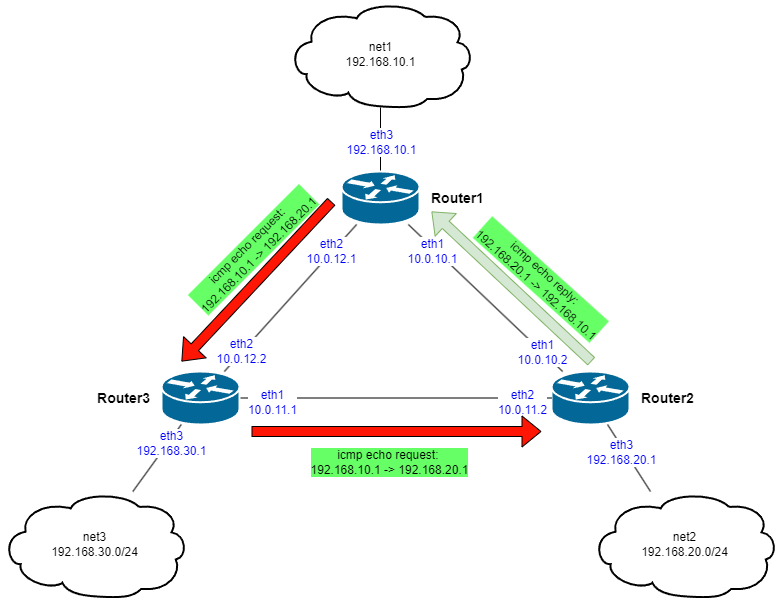

The diagram above was exported from draw.io. Its source (the exported page's mxGraphModel, read from the mxfile embedded in the PNG):
<mxGraphModel dx="954" dy="664" grid="1" gridSize="10" guides="1" tooltips="1" connect="1" arrows="1" fold="1" page="1" pageScale="1" pageWidth="1654" pageHeight="1169" math="0" shadow="0">
  <root>
    <mxCell id="0" />
    <mxCell id="1" parent="0" />
    <mxCell id="5Gy4otpEJaHZ_pEN25OO-13" style="edgeStyle=none;rounded=0;orthogonalLoop=1;jettySize=auto;html=1;endArrow=none;endFill=0;" edge="1" parent="1" source="5Gy4otpEJaHZ_pEN25OO-1" target="5Gy4otpEJaHZ_pEN25OO-9">
      <mxGeometry relative="1" as="geometry" />
    </mxCell>
    <mxCell id="5Gy4otpEJaHZ_pEN25OO-17" value="eth3&lt;br&gt;192.168.20.1" style="edgeLabel;html=1;align=center;verticalAlign=middle;resizable=0;points=[];fontSize=12;fontColor=#0000FF;fontStyle=0" vertex="1" connectable="0" parent="5Gy4otpEJaHZ_pEN25OO-13">
      <mxGeometry x="-0.673" y="1" relative="1" as="geometry">
        <mxPoint x="6" y="17" as="offset" />
      </mxGeometry>
    </mxCell>
    <mxCell id="5Gy4otpEJaHZ_pEN25OO-1" value="Router2" style="shape=mxgraph.cisco.routers.router;sketch=0;html=1;pointerEvents=1;dashed=0;fillColor=#036897;strokeColor=#ffffff;strokeWidth=2;verticalLabelPosition=middle;verticalAlign=middle;align=left;outlineConnect=0;labelPosition=right;fontSize=14;fontStyle=1;spacingLeft=10;spacingRight=10;" vertex="1" parent="1">
      <mxGeometry x="990" y="380" width="78" height="53" as="geometry" />
    </mxCell>
    <mxCell id="5Gy4otpEJaHZ_pEN25OO-6" style="edgeStyle=none;rounded=0;orthogonalLoop=1;jettySize=auto;html=1;endArrow=none;endFill=0;" edge="1" parent="1" source="5Gy4otpEJaHZ_pEN25OO-2" target="5Gy4otpEJaHZ_pEN25OO-1">
      <mxGeometry relative="1" as="geometry" />
    </mxCell>
    <mxCell id="5Gy4otpEJaHZ_pEN25OO-15" value="eth1&lt;br&gt;10.0.11.1" style="edgeLabel;html=1;align=center;verticalAlign=middle;resizable=0;points=[];fontSize=12;fontColor=#0000FF;fontStyle=0" vertex="1" connectable="0" parent="5Gy4otpEJaHZ_pEN25OO-6">
      <mxGeometry x="-0.8526" relative="1" as="geometry">
        <mxPoint x="9" y="4" as="offset" />
      </mxGeometry>
    </mxCell>
    <mxCell id="5Gy4otpEJaHZ_pEN25OO-16" value="eth2&lt;br&gt;10.0.11.2" style="edgeLabel;html=1;align=center;verticalAlign=middle;resizable=0;points=[];fontSize=12;fontColor=#0000FF;fontStyle=0" vertex="1" connectable="0" parent="5Gy4otpEJaHZ_pEN25OO-6">
      <mxGeometry x="0.6987" relative="1" as="geometry">
        <mxPoint x="17" y="4" as="offset" />
      </mxGeometry>
    </mxCell>
    <mxCell id="5Gy4otpEJaHZ_pEN25OO-12" style="edgeStyle=none;rounded=0;orthogonalLoop=1;jettySize=auto;html=1;endArrow=none;endFill=0;" edge="1" parent="1" source="5Gy4otpEJaHZ_pEN25OO-2" target="5Gy4otpEJaHZ_pEN25OO-8">
      <mxGeometry relative="1" as="geometry" />
    </mxCell>
    <mxCell id="5Gy4otpEJaHZ_pEN25OO-14" value="eth3&lt;br&gt;192.168.30.1" style="edgeLabel;html=1;align=center;verticalAlign=middle;resizable=0;points=[];fontSize=12;fontColor=#0000FF;fontStyle=0" vertex="1" connectable="0" parent="5Gy4otpEJaHZ_pEN25OO-12">
      <mxGeometry x="-0.5002" y="3" relative="1" as="geometry">
        <mxPoint as="offset" />
      </mxGeometry>
    </mxCell>
    <mxCell id="5Gy4otpEJaHZ_pEN25OO-2" value="Router3" style="shape=mxgraph.cisco.routers.router;sketch=0;html=1;pointerEvents=1;dashed=0;fillColor=#036897;strokeColor=#ffffff;strokeWidth=2;verticalLabelPosition=middle;verticalAlign=middle;align=right;outlineConnect=0;labelPosition=left;fontSize=14;fontStyle=1;spacingLeft=10;spacingRight=10;" vertex="1" parent="1">
      <mxGeometry x="600" y="380" width="78" height="53" as="geometry" />
    </mxCell>
    <mxCell id="5Gy4otpEJaHZ_pEN25OO-4" style="rounded=0;orthogonalLoop=1;jettySize=auto;html=1;endArrow=none;endFill=0;" edge="1" parent="1" source="5Gy4otpEJaHZ_pEN25OO-3" target="5Gy4otpEJaHZ_pEN25OO-2">
      <mxGeometry relative="1" as="geometry" />
    </mxCell>
    <mxCell id="5Gy4otpEJaHZ_pEN25OO-18" value="eth2&lt;br&gt;10.0.12.2" style="edgeLabel;html=1;align=center;verticalAlign=middle;resizable=0;points=[];fontSize=12;fontColor=#0000FF;fontStyle=0" vertex="1" connectable="0" parent="5Gy4otpEJaHZ_pEN25OO-4">
      <mxGeometry x="0.7419" y="1" relative="1" as="geometry">
        <mxPoint x="-1" y="-2" as="offset" />
      </mxGeometry>
    </mxCell>
    <mxCell id="5Gy4otpEJaHZ_pEN25OO-19" value="eth2&lt;br&gt;10.0.12.1" style="edgeLabel;html=1;align=center;verticalAlign=middle;resizable=0;points=[];fontSize=12;fontColor=#0000FF;fontStyle=0" vertex="1" connectable="0" parent="5Gy4otpEJaHZ_pEN25OO-4">
      <mxGeometry x="-0.7133" y="-2" relative="1" as="geometry">
        <mxPoint x="-5" y="7" as="offset" />
      </mxGeometry>
    </mxCell>
    <mxCell id="5Gy4otpEJaHZ_pEN25OO-5" style="edgeStyle=none;rounded=0;orthogonalLoop=1;jettySize=auto;html=1;endArrow=none;endFill=0;" edge="1" parent="1" source="5Gy4otpEJaHZ_pEN25OO-3" target="5Gy4otpEJaHZ_pEN25OO-1">
      <mxGeometry relative="1" as="geometry" />
    </mxCell>
    <mxCell id="5Gy4otpEJaHZ_pEN25OO-20" value="eth1&lt;br&gt;10.0.10.1" style="edgeLabel;html=1;align=center;verticalAlign=middle;resizable=0;points=[];fontSize=12;fontColor=#0000FF;fontStyle=0" vertex="1" connectable="0" parent="5Gy4otpEJaHZ_pEN25OO-5">
      <mxGeometry x="-0.7733" relative="1" as="geometry">
        <mxPoint x="6" y="10" as="offset" />
      </mxGeometry>
    </mxCell>
    <mxCell id="5Gy4otpEJaHZ_pEN25OO-21" value="eth1&lt;br&gt;10.0.10.2" style="edgeLabel;html=1;align=center;verticalAlign=middle;resizable=0;points=[];fontSize=12;fontColor=#0000FF;fontStyle=0;labelBorderColor=none;" vertex="1" connectable="0" parent="5Gy4otpEJaHZ_pEN25OO-5">
      <mxGeometry x="0.7332" y="-1" relative="1" as="geometry">
        <mxPoint y="-1" as="offset" />
      </mxGeometry>
    </mxCell>
    <mxCell id="5Gy4otpEJaHZ_pEN25OO-10" style="edgeStyle=none;rounded=0;orthogonalLoop=1;jettySize=auto;html=1;endArrow=none;endFill=0;" edge="1" parent="1" source="5Gy4otpEJaHZ_pEN25OO-3" target="5Gy4otpEJaHZ_pEN25OO-7">
      <mxGeometry relative="1" as="geometry" />
    </mxCell>
    <mxCell id="5Gy4otpEJaHZ_pEN25OO-22" value="eth3&lt;br&gt;192.168.10.1" style="edgeLabel;html=1;align=center;verticalAlign=middle;resizable=0;points=[];fontSize=12;fontColor=#0000FF;fontStyle=0" vertex="1" connectable="0" parent="5Gy4otpEJaHZ_pEN25OO-10">
      <mxGeometry x="-0.4062" y="-3" relative="1" as="geometry">
        <mxPoint x="-3" y="-11" as="offset" />
      </mxGeometry>
    </mxCell>
    <mxCell id="5Gy4otpEJaHZ_pEN25OO-3" value="Router1" style="shape=mxgraph.cisco.routers.router;sketch=0;html=1;pointerEvents=1;dashed=0;fillColor=#036897;strokeColor=#ffffff;strokeWidth=2;verticalLabelPosition=middle;verticalAlign=middle;align=left;outlineConnect=0;labelPosition=right;fontSize=14;fontStyle=1;spacingLeft=10;spacingRight=10;" vertex="1" parent="1">
      <mxGeometry x="780" y="180" width="78" height="53" as="geometry" />
    </mxCell>
    <mxCell id="5Gy4otpEJaHZ_pEN25OO-7" value="net1&lt;br&gt;192.168.10.1" style="shape=mxgraph.cisco.storage.cloud;sketch=0;html=1;pointerEvents=1;dashed=0;strokeWidth=2;verticalLabelPosition=middle;verticalAlign=middle;align=center;outlineConnect=0;labelPosition=center;" vertex="1" parent="1">
      <mxGeometry x="726" y="10" width="186" height="106" as="geometry" />
    </mxCell>
    <mxCell id="5Gy4otpEJaHZ_pEN25OO-8" value="net3&lt;br&gt;192.168.30.0/24" style="shape=mxgraph.cisco.storage.cloud;sketch=0;html=1;pointerEvents=1;dashed=0;strokeWidth=2;verticalLabelPosition=middle;verticalAlign=middle;align=center;outlineConnect=0;labelPosition=center;" vertex="1" parent="1">
      <mxGeometry x="440" y="500" width="186" height="106" as="geometry" />
    </mxCell>
    <mxCell id="5Gy4otpEJaHZ_pEN25OO-9" value="net2&lt;br&gt;192.168.20.0/24" style="shape=mxgraph.cisco.storage.cloud;sketch=0;html=1;pointerEvents=1;dashed=0;strokeWidth=2;verticalLabelPosition=middle;verticalAlign=middle;align=center;outlineConnect=0;labelPosition=center;" vertex="1" parent="1">
      <mxGeometry x="1030" y="500" width="186" height="106" as="geometry" />
    </mxCell>
    <mxCell id="5Gy4otpEJaHZ_pEN25OO-25" value="" style="shape=flexArrow;endArrow=classic;html=1;rounded=0;fontSize=12;fontColor=#0000FF;fillColor=#FF1605;" edge="1" parent="1">
      <mxGeometry width="50" height="50" relative="1" as="geometry">
        <mxPoint x="770" y="210" as="sourcePoint" />
        <mxPoint x="620" y="370" as="targetPoint" />
      </mxGeometry>
    </mxCell>
    <mxCell id="5Gy4otpEJaHZ_pEN25OO-26" value="icmp echo request:&amp;nbsp;&lt;br&gt;192.168.10.1 -&amp;gt; 192.168.20.1" style="edgeLabel;html=1;align=center;verticalAlign=middle;resizable=0;points=[];fontSize=12;fontColor=#000000;rotation=-45;labelBackgroundColor=#66FF66;" vertex="1" connectable="0" parent="5Gy4otpEJaHZ_pEN25OO-25">
      <mxGeometry x="-0.3792" y="2" relative="1" as="geometry">
        <mxPoint x="-34" y="-2" as="offset" />
      </mxGeometry>
    </mxCell>
    <mxCell id="5Gy4otpEJaHZ_pEN25OO-31" value="" style="shape=flexArrow;endArrow=classic;html=1;rounded=0;fontSize=12;fontColor=#0000FF;fillColor=#FF1605;" edge="1" parent="1">
      <mxGeometry width="50" height="50" relative="1" as="geometry">
        <mxPoint x="690" y="440" as="sourcePoint" />
        <mxPoint x="980" y="440" as="targetPoint" />
      </mxGeometry>
    </mxCell>
    <mxCell id="5Gy4otpEJaHZ_pEN25OO-32" value="icmp echo request:&amp;nbsp;&lt;br&gt;192.168.10.1 -&amp;gt; 192.168.20.1" style="edgeLabel;html=1;align=center;verticalAlign=middle;resizable=0;points=[];fontSize=12;fontColor=#000000;rotation=0;labelBackgroundColor=#66FF66;" vertex="1" connectable="0" parent="5Gy4otpEJaHZ_pEN25OO-31">
      <mxGeometry x="-0.3792" y="2" relative="1" as="geometry">
        <mxPoint x="47" y="32" as="offset" />
      </mxGeometry>
    </mxCell>
    <mxCell id="5Gy4otpEJaHZ_pEN25OO-33" value="" style="shape=flexArrow;endArrow=classic;html=1;rounded=0;fontSize=12;fontColor=#0000FF;fillColor=#d5e8d4;strokeColor=#82b366;" edge="1" parent="1">
      <mxGeometry width="50" height="50" relative="1" as="geometry">
        <mxPoint x="1030" y="370" as="sourcePoint" />
        <mxPoint x="870" y="220" as="targetPoint" />
      </mxGeometry>
    </mxCell>
    <mxCell id="5Gy4otpEJaHZ_pEN25OO-34" value="icmp echo reply:&amp;nbsp;&lt;br&gt;192.168.20.1 -&amp;gt; 192.168.10.1" style="edgeLabel;html=1;align=center;verticalAlign=middle;resizable=0;points=[];fontSize=12;fontColor=#000000;rotation=42;labelBackgroundColor=#66FF66;" vertex="1" connectable="0" parent="5Gy4otpEJaHZ_pEN25OO-33">
      <mxGeometry x="-0.3792" y="2" relative="1" as="geometry">
        <mxPoint x="1" y="-38" as="offset" />
      </mxGeometry>
    </mxCell>
  </root>
</mxGraphModel>